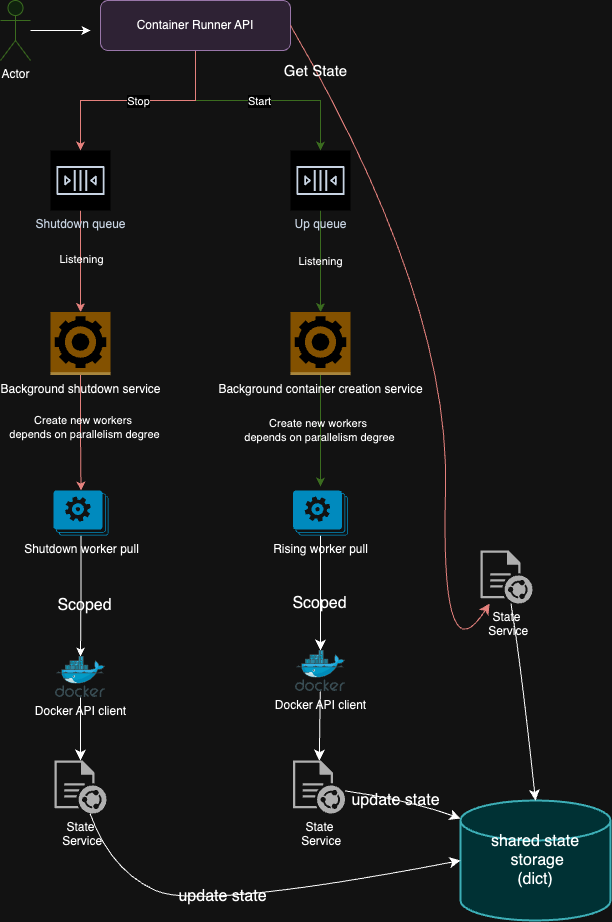

The diagram above was exported from draw.io. Its source (the exported page's mxGraphModel, read from the mxfile embedded in the PNG):
<mxGraphModel dx="954" dy="595" grid="1" gridSize="10" guides="1" tooltips="1" connect="1" arrows="1" fold="1" page="1" pageScale="1" pageWidth="827" pageHeight="1169" background="none" math="0" shadow="0">
  <root>
    <mxCell id="WIyWlLk6GJQsqaUBKTNV-0" />
    <mxCell id="WIyWlLk6GJQsqaUBKTNV-1" parent="WIyWlLk6GJQsqaUBKTNV-0" />
    <mxCell id="3ChbLTxei0clWlkfFqEW-7" value="" style="edgeStyle=orthogonalEdgeStyle;rounded=0;orthogonalLoop=1;jettySize=auto;html=1;fillColor=#d5e8d4;strokeColor=#82b366;" edge="1" parent="WIyWlLk6GJQsqaUBKTNV-1" source="WIyWlLk6GJQsqaUBKTNV-3" target="3ChbLTxei0clWlkfFqEW-3">
      <mxGeometry relative="1" as="geometry" />
    </mxCell>
    <mxCell id="3ChbLTxei0clWlkfFqEW-37" value="Start" style="edgeLabel;html=1;align=center;verticalAlign=middle;resizable=0;points=[];" vertex="1" connectable="0" parent="3ChbLTxei0clWlkfFqEW-7">
      <mxGeometry relative="1" as="geometry">
        <mxPoint as="offset" />
      </mxGeometry>
    </mxCell>
    <mxCell id="3ChbLTxei0clWlkfFqEW-9" value="" style="edgeStyle=orthogonalEdgeStyle;rounded=0;orthogonalLoop=1;jettySize=auto;html=1;fillColor=#f8cecc;strokeColor=#b85450;" edge="1" parent="WIyWlLk6GJQsqaUBKTNV-1" source="WIyWlLk6GJQsqaUBKTNV-3" target="3ChbLTxei0clWlkfFqEW-4">
      <mxGeometry relative="1" as="geometry" />
    </mxCell>
    <mxCell id="3ChbLTxei0clWlkfFqEW-36" value="Stop" style="edgeLabel;html=1;align=center;verticalAlign=middle;resizable=0;points=[];" vertex="1" connectable="0" parent="3ChbLTxei0clWlkfFqEW-9">
      <mxGeometry relative="1" as="geometry">
        <mxPoint as="offset" />
      </mxGeometry>
    </mxCell>
    <mxCell id="WIyWlLk6GJQsqaUBKTNV-3" value="Container Runner API" style="rounded=1;whiteSpace=wrap;html=1;fontSize=12;glass=0;strokeWidth=1;shadow=0;fillColor=#e1d5e7;strokeColor=#9673a6;" parent="WIyWlLk6GJQsqaUBKTNV-1" vertex="1">
      <mxGeometry x="260" y="210" width="190" height="50" as="geometry" />
    </mxCell>
    <mxCell id="3ChbLTxei0clWlkfFqEW-2" value="" style="edgeStyle=orthogonalEdgeStyle;rounded=0;orthogonalLoop=1;jettySize=auto;html=1;" edge="1" parent="WIyWlLk6GJQsqaUBKTNV-1" source="3ChbLTxei0clWlkfFqEW-0">
      <mxGeometry relative="1" as="geometry">
        <mxPoint x="250" y="240" as="targetPoint" />
      </mxGeometry>
    </mxCell>
    <mxCell id="3ChbLTxei0clWlkfFqEW-0" value="Actor" style="shape=umlActor;verticalLabelPosition=bottom;verticalAlign=top;html=1;outlineConnect=0;fillColor=#d5e8d4;strokeColor=#82b366;" vertex="1" parent="WIyWlLk6GJQsqaUBKTNV-1">
      <mxGeometry x="160" y="210" width="30" height="60" as="geometry" />
    </mxCell>
    <mxCell id="3ChbLTxei0clWlkfFqEW-13" value="Listening" style="edgeStyle=orthogonalEdgeStyle;rounded=0;orthogonalLoop=1;jettySize=auto;html=1;fillColor=#d5e8d4;strokeColor=#82b366;labelBackgroundColor=none;" edge="1" parent="WIyWlLk6GJQsqaUBKTNV-1" source="3ChbLTxei0clWlkfFqEW-3" target="3ChbLTxei0clWlkfFqEW-11">
      <mxGeometry x="0.0049" relative="1" as="geometry">
        <mxPoint as="offset" />
      </mxGeometry>
    </mxCell>
    <mxCell id="3ChbLTxei0clWlkfFqEW-3" value="Up queue" style="sketch=0;outlineConnect=0;fontColor=#232F3E;gradientColor=none;strokeColor=#232F3E;fillColor=#ffffff;dashed=0;verticalLabelPosition=bottom;verticalAlign=top;align=center;html=1;fontSize=12;fontStyle=0;aspect=fixed;shape=mxgraph.aws4.resourceIcon;resIcon=mxgraph.aws4.queue;" vertex="1" parent="WIyWlLk6GJQsqaUBKTNV-1">
      <mxGeometry x="450" y="360" width="60" height="60" as="geometry" />
    </mxCell>
    <mxCell id="3ChbLTxei0clWlkfFqEW-12" value="" style="edgeStyle=orthogonalEdgeStyle;rounded=0;orthogonalLoop=1;jettySize=auto;html=1;fillColor=#f8cecc;strokeColor=#b85450;" edge="1" parent="WIyWlLk6GJQsqaUBKTNV-1" source="3ChbLTxei0clWlkfFqEW-4" target="3ChbLTxei0clWlkfFqEW-10">
      <mxGeometry relative="1" as="geometry" />
    </mxCell>
    <mxCell id="3ChbLTxei0clWlkfFqEW-14" value="Listening" style="edgeLabel;html=1;align=center;verticalAlign=middle;resizable=0;points=[];labelBackgroundColor=none;" vertex="1" connectable="0" parent="3ChbLTxei0clWlkfFqEW-12">
      <mxGeometry x="-0.0542" relative="1" as="geometry">
        <mxPoint as="offset" />
      </mxGeometry>
    </mxCell>
    <mxCell id="3ChbLTxei0clWlkfFqEW-4" value="Shutdown queue&lt;br&gt;" style="sketch=0;outlineConnect=0;fontColor=#232F3E;gradientColor=none;strokeColor=#232F3E;fillColor=#ffffff;dashed=0;verticalLabelPosition=bottom;verticalAlign=top;align=center;html=1;fontSize=12;fontStyle=0;aspect=fixed;shape=mxgraph.aws4.resourceIcon;resIcon=mxgraph.aws4.queue;" vertex="1" parent="WIyWlLk6GJQsqaUBKTNV-1">
      <mxGeometry x="210" y="360" width="60" height="60" as="geometry" />
    </mxCell>
    <mxCell id="3ChbLTxei0clWlkfFqEW-19" value="" style="edgeStyle=orthogonalEdgeStyle;rounded=0;orthogonalLoop=1;jettySize=auto;html=1;fillColor=#f8cecc;strokeColor=#b85450;" edge="1" parent="WIyWlLk6GJQsqaUBKTNV-1" source="3ChbLTxei0clWlkfFqEW-10" target="3ChbLTxei0clWlkfFqEW-15">
      <mxGeometry relative="1" as="geometry" />
    </mxCell>
    <mxCell id="3ChbLTxei0clWlkfFqEW-20" value="Create new workers&amp;nbsp;&lt;br&gt;depends on parallelism degree" style="edgeLabel;html=1;align=center;verticalAlign=middle;resizable=0;points=[];labelBackgroundColor=none;" vertex="1" connectable="0" parent="3ChbLTxei0clWlkfFqEW-19">
      <mxGeometry x="-0.1121" y="3" relative="1" as="geometry">
        <mxPoint y="1" as="offset" />
      </mxGeometry>
    </mxCell>
    <mxCell id="3ChbLTxei0clWlkfFqEW-10" value="Background shutdown service&lt;br&gt;" style="outlineConnect=0;dashed=0;verticalLabelPosition=bottom;verticalAlign=top;align=center;html=1;shape=mxgraph.aws3.worker;fillColor=#D9A741;gradientColor=none;" vertex="1" parent="WIyWlLk6GJQsqaUBKTNV-1">
      <mxGeometry x="210" y="521.5" width="60" height="63" as="geometry" />
    </mxCell>
    <mxCell id="3ChbLTxei0clWlkfFqEW-18" value="" style="edgeStyle=orthogonalEdgeStyle;rounded=0;orthogonalLoop=1;jettySize=auto;html=1;fillColor=#d5e8d4;strokeColor=#82b366;" edge="1" parent="WIyWlLk6GJQsqaUBKTNV-1" source="3ChbLTxei0clWlkfFqEW-11">
      <mxGeometry relative="1" as="geometry">
        <mxPoint x="480" y="696" as="targetPoint" />
      </mxGeometry>
    </mxCell>
    <mxCell id="3ChbLTxei0clWlkfFqEW-21" value="Create new workers&amp;nbsp;&lt;br style=&quot;border-color: var(--border-color);&quot;&gt;depends on parallelism degree" style="edgeLabel;html=1;align=center;verticalAlign=middle;resizable=0;points=[];labelBackgroundColor=none;" vertex="1" connectable="0" parent="3ChbLTxei0clWlkfFqEW-18">
      <mxGeometry x="-0.0268" y="-2" relative="1" as="geometry">
        <mxPoint as="offset" />
      </mxGeometry>
    </mxCell>
    <mxCell id="3ChbLTxei0clWlkfFqEW-11" value="Background container creation service" style="outlineConnect=0;dashed=0;verticalLabelPosition=bottom;verticalAlign=top;align=center;html=1;shape=mxgraph.aws3.worker;fillColor=#D9A741;gradientColor=none;" vertex="1" parent="WIyWlLk6GJQsqaUBKTNV-1">
      <mxGeometry x="450" y="521.5" width="60" height="63" as="geometry" />
    </mxCell>
    <mxCell id="3ChbLTxei0clWlkfFqEW-23" value="" style="edgeStyle=orthogonalEdgeStyle;rounded=0;orthogonalLoop=1;jettySize=auto;html=1;" edge="1" parent="WIyWlLk6GJQsqaUBKTNV-1" source="3ChbLTxei0clWlkfFqEW-15" target="3ChbLTxei0clWlkfFqEW-22">
      <mxGeometry relative="1" as="geometry" />
    </mxCell>
    <mxCell id="3ChbLTxei0clWlkfFqEW-43" value="Scoped" style="edgeLabel;html=1;align=center;verticalAlign=middle;resizable=0;points=[];fontSize=16;labelBackgroundColor=none;" vertex="1" connectable="0" parent="3ChbLTxei0clWlkfFqEW-23">
      <mxGeometry x="0.144" y="3" relative="1" as="geometry">
        <mxPoint y="1" as="offset" />
      </mxGeometry>
    </mxCell>
    <mxCell id="3ChbLTxei0clWlkfFqEW-15" value="Shutdown worker pull" style="verticalLabelPosition=bottom;html=1;verticalAlign=top;align=center;strokeColor=none;fillColor=#00BEF2;shape=mxgraph.azure.worker_roles;" vertex="1" parent="WIyWlLk6GJQsqaUBKTNV-1">
      <mxGeometry x="213" y="700" width="55.00000000000001" height="45" as="geometry" />
    </mxCell>
    <mxCell id="3ChbLTxei0clWlkfFqEW-40" value="" style="edgeStyle=none;curved=1;rounded=0;orthogonalLoop=1;jettySize=auto;html=1;fontSize=12;startSize=8;endSize=8;" edge="1" parent="WIyWlLk6GJQsqaUBKTNV-1" source="3ChbLTxei0clWlkfFqEW-16" target="3ChbLTxei0clWlkfFqEW-39">
      <mxGeometry relative="1" as="geometry" />
    </mxCell>
    <mxCell id="3ChbLTxei0clWlkfFqEW-42" value="Scoped" style="edgeLabel;html=1;align=center;verticalAlign=middle;resizable=0;points=[];fontSize=16;labelBackgroundColor=none;" vertex="1" connectable="0" parent="3ChbLTxei0clWlkfFqEW-40">
      <mxGeometry x="0.1652" y="-2" relative="1" as="geometry">
        <mxPoint as="offset" />
      </mxGeometry>
    </mxCell>
    <mxCell id="3ChbLTxei0clWlkfFqEW-16" value="Rising worker pull&lt;br&gt;" style="verticalLabelPosition=bottom;html=1;verticalAlign=top;align=center;strokeColor=none;fillColor=#00BEF2;shape=mxgraph.azure.worker_roles;" vertex="1" parent="WIyWlLk6GJQsqaUBKTNV-1">
      <mxGeometry x="452.5" y="700" width="55.00000000000001" height="45" as="geometry" />
    </mxCell>
    <mxCell id="3ChbLTxei0clWlkfFqEW-38" value="" style="edgeStyle=none;curved=1;rounded=0;orthogonalLoop=1;jettySize=auto;html=1;fontSize=12;startSize=8;endSize=8;" edge="1" parent="WIyWlLk6GJQsqaUBKTNV-1" source="3ChbLTxei0clWlkfFqEW-22" target="3ChbLTxei0clWlkfFqEW-26">
      <mxGeometry relative="1" as="geometry" />
    </mxCell>
    <mxCell id="3ChbLTxei0clWlkfFqEW-22" value="Docker API client&lt;br&gt;" style="image;sketch=0;aspect=fixed;html=1;points=[];align=center;fontSize=12;image=img/lib/mscae/Docker.svg;labelBackgroundColor=none;" vertex="1" parent="WIyWlLk6GJQsqaUBKTNV-1">
      <mxGeometry x="215" y="866" width="50" height="41" as="geometry" />
    </mxCell>
    <mxCell id="3ChbLTxei0clWlkfFqEW-26" value="State&lt;br&gt;&amp;nbsp;Service&lt;br&gt;" style="sketch=0;pointerEvents=1;shadow=0;dashed=0;html=1;strokeColor=none;fillColor=#505050;labelPosition=center;verticalLabelPosition=bottom;verticalAlign=top;outlineConnect=0;align=center;shape=mxgraph.office.concepts.document_shared;" vertex="1" parent="WIyWlLk6GJQsqaUBKTNV-1">
      <mxGeometry x="214" y="970" width="52" height="53" as="geometry" />
    </mxCell>
    <mxCell id="3ChbLTxei0clWlkfFqEW-53" value="" style="edgeStyle=none;curved=1;rounded=0;orthogonalLoop=1;jettySize=auto;html=1;fontSize=12;startSize=8;endSize=8;" edge="1" parent="WIyWlLk6GJQsqaUBKTNV-1" source="3ChbLTxei0clWlkfFqEW-39" target="3ChbLTxei0clWlkfFqEW-52">
      <mxGeometry relative="1" as="geometry" />
    </mxCell>
    <mxCell id="3ChbLTxei0clWlkfFqEW-39" value="Docker API client&lt;br&gt;" style="image;sketch=0;aspect=fixed;html=1;points=[];align=center;fontSize=12;image=img/lib/mscae/Docker.svg;labelBackgroundColor=none;" vertex="1" parent="WIyWlLk6GJQsqaUBKTNV-1">
      <mxGeometry x="455" y="860" width="50" height="41" as="geometry" />
    </mxCell>
    <mxCell id="3ChbLTxei0clWlkfFqEW-47" value="" style="curved=1;endArrow=classic;html=1;rounded=0;fontSize=12;startSize=8;endSize=8;exitX=1;exitY=0.5;exitDx=0;exitDy=0;labelBackgroundColor=none;fontColor=#FF66B3;fillColor=#f8cecc;strokeColor=#b85450;" edge="1" parent="WIyWlLk6GJQsqaUBKTNV-1" source="WIyWlLk6GJQsqaUBKTNV-3" target="3ChbLTxei0clWlkfFqEW-58">
      <mxGeometry width="50" height="50" relative="1" as="geometry">
        <mxPoint x="670" y="370" as="sourcePoint" />
        <mxPoint x="690" y="1000" as="targetPoint" />
        <Array as="points">
          <mxPoint x="610" y="510" />
          <mxPoint x="600" y="890" />
        </Array>
      </mxGeometry>
    </mxCell>
    <mxCell id="3ChbLTxei0clWlkfFqEW-50" value="Get State" style="edgeLabel;html=1;align=center;verticalAlign=middle;resizable=0;points=[];fontSize=15;labelBackgroundColor=none;" vertex="1" connectable="0" parent="3ChbLTxei0clWlkfFqEW-47">
      <mxGeometry x="-0.8706" y="-1" relative="1" as="geometry">
        <mxPoint as="offset" />
      </mxGeometry>
    </mxCell>
    <mxCell id="3ChbLTxei0clWlkfFqEW-51" value="shared state&lt;br&gt;&amp;nbsp;storage&lt;br&gt;(dict)" style="strokeWidth=2;html=1;shape=mxgraph.flowchart.database;whiteSpace=wrap;fontSize=16;fillColor=#b0e3e6;strokeColor=#0e8088;" vertex="1" parent="WIyWlLk6GJQsqaUBKTNV-1">
      <mxGeometry x="620" y="1010" width="150" height="120" as="geometry" />
    </mxCell>
    <mxCell id="3ChbLTxei0clWlkfFqEW-52" value="State&lt;br&gt;&amp;nbsp;Service&lt;br&gt;" style="sketch=0;pointerEvents=1;shadow=0;dashed=0;html=1;strokeColor=none;fillColor=#505050;labelPosition=center;verticalLabelPosition=bottom;verticalAlign=top;outlineConnect=0;align=center;shape=mxgraph.office.concepts.document_shared;" vertex="1" parent="WIyWlLk6GJQsqaUBKTNV-1">
      <mxGeometry x="452.5" y="970" width="52" height="53" as="geometry" />
    </mxCell>
    <mxCell id="3ChbLTxei0clWlkfFqEW-54" value="" style="curved=1;endArrow=classic;html=1;rounded=0;fontSize=12;startSize=8;endSize=8;entryX=0;entryY=0.5;entryDx=0;entryDy=0;entryPerimeter=0;" edge="1" parent="WIyWlLk6GJQsqaUBKTNV-1" source="3ChbLTxei0clWlkfFqEW-26" target="3ChbLTxei0clWlkfFqEW-51">
      <mxGeometry width="50" height="50" relative="1" as="geometry">
        <mxPoint x="360" y="990" as="sourcePoint" />
        <mxPoint x="410" y="940" as="targetPoint" />
        <Array as="points">
          <mxPoint x="270" y="1080" />
          <mxPoint x="360" y="1120" />
        </Array>
      </mxGeometry>
    </mxCell>
    <mxCell id="3ChbLTxei0clWlkfFqEW-56" value="update state" style="edgeLabel;html=1;align=center;verticalAlign=middle;resizable=0;points=[];fontSize=16;labelBackgroundColor=none;" vertex="1" connectable="0" parent="3ChbLTxei0clWlkfFqEW-54">
      <mxGeometry x="-0.135" y="10" relative="1" as="geometry">
        <mxPoint as="offset" />
      </mxGeometry>
    </mxCell>
    <mxCell id="3ChbLTxei0clWlkfFqEW-55" value="" style="curved=1;endArrow=classic;html=1;rounded=0;fontSize=12;startSize=8;endSize=8;entryX=0;entryY=0.15;entryDx=0;entryDy=0;entryPerimeter=0;" edge="1" parent="WIyWlLk6GJQsqaUBKTNV-1" source="3ChbLTxei0clWlkfFqEW-52" target="3ChbLTxei0clWlkfFqEW-51">
      <mxGeometry width="50" height="50" relative="1" as="geometry">
        <mxPoint x="360" y="1000" as="sourcePoint" />
        <mxPoint x="410" y="950" as="targetPoint" />
        <Array as="points">
          <mxPoint x="570" y="1010" />
        </Array>
      </mxGeometry>
    </mxCell>
    <mxCell id="3ChbLTxei0clWlkfFqEW-57" value="update state" style="edgeLabel;html=1;align=center;verticalAlign=middle;resizable=0;points=[];fontSize=16;labelBackgroundColor=none;" vertex="1" connectable="0" parent="3ChbLTxei0clWlkfFqEW-55">
      <mxGeometry x="-0.1392" y="-2" relative="1" as="geometry">
        <mxPoint as="offset" />
      </mxGeometry>
    </mxCell>
    <mxCell id="3ChbLTxei0clWlkfFqEW-58" value="State&lt;br&gt;&amp;nbsp;Service&lt;br&gt;" style="sketch=0;pointerEvents=1;shadow=0;dashed=0;html=1;strokeColor=none;fillColor=#505050;labelPosition=center;verticalLabelPosition=bottom;verticalAlign=top;outlineConnect=0;align=center;shape=mxgraph.office.concepts.document_shared;" vertex="1" parent="WIyWlLk6GJQsqaUBKTNV-1">
      <mxGeometry x="640" y="760" width="52" height="53" as="geometry" />
    </mxCell>
    <mxCell id="3ChbLTxei0clWlkfFqEW-59" value="" style="curved=1;endArrow=classic;html=1;rounded=0;fontSize=12;startSize=8;endSize=8;entryX=0.5;entryY=0;entryDx=0;entryDy=0;entryPerimeter=0;" edge="1" parent="WIyWlLk6GJQsqaUBKTNV-1" source="3ChbLTxei0clWlkfFqEW-58" target="3ChbLTxei0clWlkfFqEW-51">
      <mxGeometry width="50" height="50" relative="1" as="geometry">
        <mxPoint x="360" y="950" as="sourcePoint" />
        <mxPoint x="410" y="900" as="targetPoint" />
        <Array as="points">
          <mxPoint x="680" y="870" />
        </Array>
      </mxGeometry>
    </mxCell>
  </root>
</mxGraphModel>